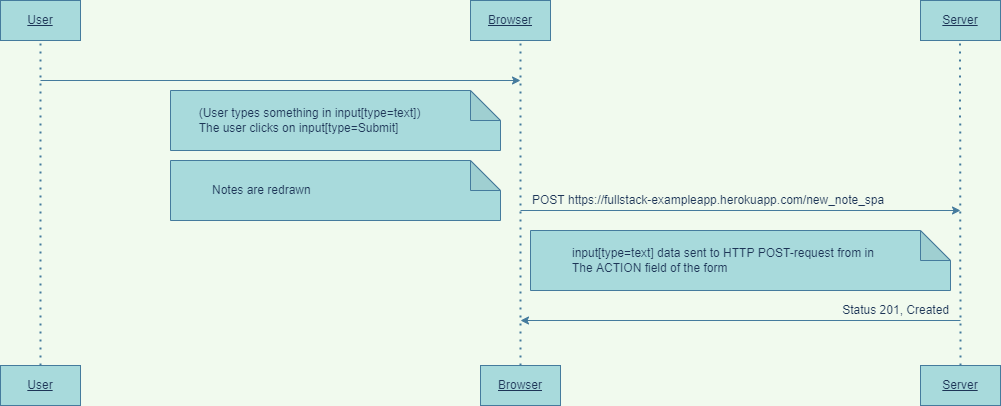

The diagram above was exported from draw.io. Its source (the exported page's mxGraphModel, read from the mxfile embedded in the PNG):
<mxGraphModel dx="1381" dy="764" grid="1" gridSize="10" guides="1" tooltips="1" connect="1" arrows="1" fold="1" page="1" pageScale="1" pageWidth="1100" pageHeight="850" background="#F1FAEE" math="0" shadow="0">
  <root>
    <mxCell id="0" />
    <mxCell id="1" parent="0" />
    <mxCell id="WciNgUXKlP_fngT0Nnuh-1" value="&lt;u&gt;User&lt;/u&gt;" style="rounded=0;whiteSpace=wrap;html=1;fillColor=#A8DADC;strokeColor=#457B9D;fontColor=#1D3557;" vertex="1" parent="1">
      <mxGeometry x="40" y="40" width="80" height="40" as="geometry" />
    </mxCell>
    <mxCell id="WciNgUXKlP_fngT0Nnuh-2" value="&lt;u&gt;Browser&lt;/u&gt;" style="rounded=0;whiteSpace=wrap;html=1;fillColor=#A8DADC;strokeColor=#457B9D;fontColor=#1D3557;" vertex="1" parent="1">
      <mxGeometry x="510" y="40" width="80" height="40" as="geometry" />
    </mxCell>
    <mxCell id="WciNgUXKlP_fngT0Nnuh-3" value="&lt;u&gt;Server&lt;/u&gt;" style="rounded=0;whiteSpace=wrap;html=1;fillColor=#A8DADC;strokeColor=#457B9D;fontColor=#1D3557;" vertex="1" parent="1">
      <mxGeometry x="960" y="40" width="80" height="40" as="geometry" />
    </mxCell>
    <mxCell id="WciNgUXKlP_fngT0Nnuh-4" value="" style="endArrow=none;dashed=1;html=1;dashPattern=1 3;strokeWidth=2;rounded=0;entryX=0.5;entryY=1;entryDx=0;entryDy=0;strokeColor=#457B9D;fontColor=#1D3557;labelBackgroundColor=#F1FAEE;exitX=0.5;exitY=0;exitDx=0;exitDy=0;" edge="1" parent="1" source="WciNgUXKlP_fngT0Nnuh-5" target="WciNgUXKlP_fngT0Nnuh-1">
      <mxGeometry width="50" height="50" relative="1" as="geometry">
        <mxPoint x="80" y="360" as="sourcePoint" />
        <mxPoint x="530" y="270" as="targetPoint" />
      </mxGeometry>
    </mxCell>
    <mxCell id="WciNgUXKlP_fngT0Nnuh-5" value="&lt;u&gt;User&lt;/u&gt;" style="rounded=0;whiteSpace=wrap;html=1;fillColor=#A8DADC;strokeColor=#457B9D;fontColor=#1D3557;" vertex="1" parent="1">
      <mxGeometry x="40" y="405" width="80" height="40" as="geometry" />
    </mxCell>
    <mxCell id="WciNgUXKlP_fngT0Nnuh-6" value="&lt;u&gt;Browser&lt;/u&gt;" style="rounded=0;whiteSpace=wrap;html=1;fillColor=#A8DADC;strokeColor=#457B9D;fontColor=#1D3557;" vertex="1" parent="1">
      <mxGeometry x="520" y="405" width="80" height="40" as="geometry" />
    </mxCell>
    <mxCell id="WciNgUXKlP_fngT0Nnuh-7" value="&lt;u&gt;Server&lt;/u&gt;" style="rounded=0;whiteSpace=wrap;html=1;fillColor=#A8DADC;strokeColor=#457B9D;fontColor=#1D3557;" vertex="1" parent="1">
      <mxGeometry x="960" y="405" width="80" height="40" as="geometry" />
    </mxCell>
    <mxCell id="WciNgUXKlP_fngT0Nnuh-8" value="" style="endArrow=none;dashed=1;html=1;dashPattern=1 3;strokeWidth=2;rounded=0;entryX=0.5;entryY=1;entryDx=0;entryDy=0;strokeColor=#457B9D;fontColor=#1D3557;labelBackgroundColor=#F1FAEE;exitX=0.5;exitY=0;exitDx=0;exitDy=0;" edge="1" parent="1" source="WciNgUXKlP_fngT0Nnuh-6">
      <mxGeometry width="50" height="50" relative="1" as="geometry">
        <mxPoint x="560" y="360" as="sourcePoint" />
        <mxPoint x="560" y="80" as="targetPoint" />
      </mxGeometry>
    </mxCell>
    <mxCell id="WciNgUXKlP_fngT0Nnuh-9" value="" style="endArrow=none;dashed=1;html=1;dashPattern=1 3;strokeWidth=2;rounded=0;entryX=0.5;entryY=1;entryDx=0;entryDy=0;strokeColor=#457B9D;fontColor=#1D3557;labelBackgroundColor=#F1FAEE;exitX=0.5;exitY=0;exitDx=0;exitDy=0;" edge="1" parent="1" source="WciNgUXKlP_fngT0Nnuh-7">
      <mxGeometry width="50" height="50" relative="1" as="geometry">
        <mxPoint x="1000" y="360" as="sourcePoint" />
        <mxPoint x="999.5" y="80" as="targetPoint" />
      </mxGeometry>
    </mxCell>
    <mxCell id="WciNgUXKlP_fngT0Nnuh-10" value="" style="endArrow=classic;html=1;rounded=0;strokeColor=#457B9D;fontColor=#1D3557;labelBackgroundColor=#F1FAEE;" edge="1" parent="1">
      <mxGeometry width="50" height="50" relative="1" as="geometry">
        <mxPoint x="80" y="120" as="sourcePoint" />
        <mxPoint x="560" y="120" as="targetPoint" />
      </mxGeometry>
    </mxCell>
    <mxCell id="WciNgUXKlP_fngT0Nnuh-11" value="&lt;span&gt;&lt;span style=&quot;white-space: pre&quot;&gt;&#09;&lt;/span&gt;(User types something in input[type=text])&lt;br&gt;&lt;span style=&quot;white-space: pre&quot;&gt;&#09;&lt;/span&gt;The user clicks on input[type=Submit]&lt;br&gt;&lt;/span&gt;" style="shape=note;whiteSpace=wrap;html=1;backgroundOutline=1;darkOpacity=0.05;rounded=0;align=left;fillColor=#A8DADC;strokeColor=#457B9D;fontColor=#1D3557;" vertex="1" parent="1">
      <mxGeometry x="210" y="130" width="330" height="60" as="geometry" />
    </mxCell>
    <mxCell id="WciNgUXKlP_fngT0Nnuh-30" value="" style="endArrow=classic;html=1;rounded=0;fontSize=13;strokeColor=#457B9D;fontColor=#1D3557;labelBackgroundColor=#F1FAEE;" edge="1" parent="1">
      <mxGeometry width="50" height="50" relative="1" as="geometry">
        <mxPoint x="560" y="250" as="sourcePoint" />
        <mxPoint x="1000" y="250" as="targetPoint" />
      </mxGeometry>
    </mxCell>
    <mxCell id="WciNgUXKlP_fngT0Nnuh-31" value="POST https://fullstack-exampleapp.herokuapp.com/new_note_spa" style="text;html=1;align=left;verticalAlign=middle;resizable=0;points=[];autosize=1;strokeColor=none;fillColor=none;fontColor=#1D3557;" vertex="1" parent="1">
      <mxGeometry x="570" y="230" width="370" height="20" as="geometry" />
    </mxCell>
    <mxCell id="WciNgUXKlP_fngT0Nnuh-32" value="" style="endArrow=classic;html=1;rounded=0;fontSize=13;strokeColor=#457B9D;fontColor=#1D3557;labelBackgroundColor=#F1FAEE;" edge="1" parent="1">
      <mxGeometry width="50" height="50" relative="1" as="geometry">
        <mxPoint x="1000" y="360" as="sourcePoint" />
        <mxPoint x="560" y="360" as="targetPoint" />
      </mxGeometry>
    </mxCell>
    <mxCell id="WciNgUXKlP_fngT0Nnuh-33" value="&lt;span&gt;&lt;span&gt;&#09;&lt;/span&gt;&lt;/span&gt;&lt;blockquote style=&quot;margin: 0 0 0 40px ; border: none ; padding: 0px&quot;&gt;&lt;span&gt;input[type=text] data sent to HTTP POST-request from in&amp;nbsp;&lt;br&gt;&lt;/span&gt;&lt;span&gt;The ACTION field of the form&lt;/span&gt;&lt;/blockquote&gt;" style="shape=note;whiteSpace=wrap;html=1;backgroundOutline=1;darkOpacity=0.05;rounded=0;align=left;fillColor=#A8DADC;strokeColor=#457B9D;fontColor=#1D3557;" vertex="1" parent="1">
      <mxGeometry x="570" y="270" width="420" height="60" as="geometry" />
    </mxCell>
    <mxCell id="WciNgUXKlP_fngT0Nnuh-34" value="Status 201, Created" style="text;html=1;align=right;verticalAlign=middle;resizable=0;points=[];autosize=1;strokeColor=none;fillColor=none;fontColor=#1D3557;" vertex="1" parent="1">
      <mxGeometry x="870" y="340" width="120" height="20" as="geometry" />
    </mxCell>
    <mxCell id="WciNgUXKlP_fngT0Nnuh-37" value="&lt;blockquote style=&quot;margin: 0 0 0 40px ; border: none ; padding: 0px&quot;&gt;Notes are redrawn&lt;/blockquote&gt;" style="shape=note;whiteSpace=wrap;html=1;backgroundOutline=1;darkOpacity=0.05;rounded=0;align=left;fillColor=#A8DADC;strokeColor=#457B9D;fontColor=#1D3557;" vertex="1" parent="1">
      <mxGeometry x="210" y="200" width="330" height="60" as="geometry" />
    </mxCell>
  </root>
</mxGraphModel>